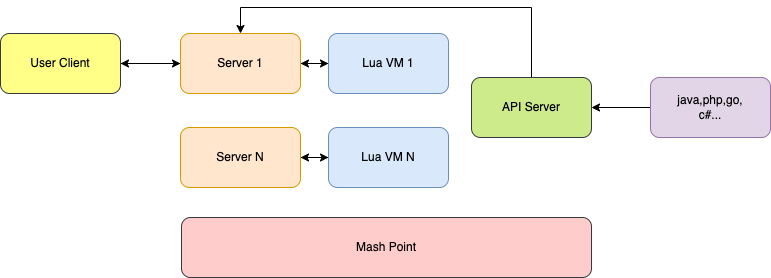

The diagram above was exported from draw.io. Its source (the exported page's mxGraphModel, read from the mxfile embedded in the PNG):
<mxGraphModel dx="1773" dy="617" grid="1" gridSize="10" guides="1" tooltips="1" connect="1" arrows="1" fold="1" page="1" pageScale="1" pageWidth="827" pageHeight="1169" math="0" shadow="0">
  <root>
    <mxCell id="0" />
    <mxCell id="1" parent="0" />
    <mxCell id="3WEi0HYEtHAem8nGTcju-12" style="edgeStyle=orthogonalEdgeStyle;rounded=0;orthogonalLoop=1;jettySize=auto;html=1;exitX=1;exitY=0.5;exitDx=0;exitDy=0;" parent="1" source="3WEi0HYEtHAem8nGTcju-4" target="3WEi0HYEtHAem8nGTcju-5" edge="1">
      <mxGeometry relative="1" as="geometry" />
    </mxCell>
    <mxCell id="3WEi0HYEtHAem8nGTcju-35" style="edgeStyle=orthogonalEdgeStyle;rounded=0;orthogonalLoop=1;jettySize=auto;html=1;exitX=1;exitY=0.5;exitDx=0;exitDy=0;entryX=0;entryY=0.5;entryDx=0;entryDy=0;" parent="1" source="3WEi0HYEtHAem8nGTcju-33" target="3WEi0HYEtHAem8nGTcju-4" edge="1">
      <mxGeometry relative="1" as="geometry">
        <mxPoint x="159" y="150" as="sourcePoint" />
      </mxGeometry>
    </mxCell>
    <mxCell id="SDdoCXcCBmcF1Qvyk-rI-9" style="edgeStyle=orthogonalEdgeStyle;rounded=0;orthogonalLoop=1;jettySize=auto;html=1;entryX=1;entryY=0.5;entryDx=0;entryDy=0;" parent="1" source="3WEi0HYEtHAem8nGTcju-4" target="3WEi0HYEtHAem8nGTcju-33" edge="1">
      <mxGeometry relative="1" as="geometry" />
    </mxCell>
    <mxCell id="3WEi0HYEtHAem8nGTcju-4" value="Server 1" style="rounded=1;whiteSpace=wrap;html=1;fillColor=#ffe6cc;strokeColor=#d79b00;" parent="1" vertex="1">
      <mxGeometry x="170" y="276" width="120" height="60" as="geometry" />
    </mxCell>
    <mxCell id="6AMHe1lzbUQ9RkNrJdrv-1" style="edgeStyle=orthogonalEdgeStyle;rounded=0;orthogonalLoop=1;jettySize=auto;html=1;exitX=0;exitY=0.5;exitDx=0;exitDy=0;entryX=1;entryY=0.5;entryDx=0;entryDy=0;" edge="1" parent="1" source="3WEi0HYEtHAem8nGTcju-5" target="3WEi0HYEtHAem8nGTcju-4">
      <mxGeometry relative="1" as="geometry" />
    </mxCell>
    <mxCell id="3WEi0HYEtHAem8nGTcju-5" value="Lua VM 1" style="rounded=1;whiteSpace=wrap;html=1;fillColor=#dae8fc;strokeColor=#6c8ebf;" parent="1" vertex="1">
      <mxGeometry x="318" y="276" width="120" height="60" as="geometry" />
    </mxCell>
    <mxCell id="3WEi0HYEtHAem8nGTcju-13" style="edgeStyle=orthogonalEdgeStyle;rounded=0;orthogonalLoop=1;jettySize=auto;html=1;exitX=1;exitY=0.5;exitDx=0;exitDy=0;entryX=0;entryY=0.5;entryDx=0;entryDy=0;" parent="1" edge="1">
      <mxGeometry relative="1" as="geometry">
        <mxPoint x="318" y="320" as="targetPoint" />
      </mxGeometry>
    </mxCell>
    <mxCell id="SDdoCXcCBmcF1Qvyk-rI-5" style="edgeStyle=orthogonalEdgeStyle;rounded=0;orthogonalLoop=1;jettySize=auto;html=1;exitX=0;exitY=0.5;exitDx=0;exitDy=0;entryX=1;entryY=0.5;entryDx=0;entryDy=0;" parent="1" source="3WEi0HYEtHAem8nGTcju-26" target="3WEi0HYEtHAem8nGTcju-8" edge="1">
      <mxGeometry relative="1" as="geometry" />
    </mxCell>
    <mxCell id="SDdoCXcCBmcF1Qvyk-rI-8" style="edgeStyle=orthogonalEdgeStyle;rounded=0;orthogonalLoop=1;jettySize=auto;html=1;entryX=0.5;entryY=0;entryDx=0;entryDy=0;exitX=0.5;exitY=0;exitDx=0;exitDy=0;" parent="1" source="3WEi0HYEtHAem8nGTcju-8" target="3WEi0HYEtHAem8nGTcju-4" edge="1">
      <mxGeometry relative="1" as="geometry">
        <Array as="points">
          <mxPoint x="521" y="250" />
          <mxPoint x="230" y="250" />
        </Array>
      </mxGeometry>
    </mxCell>
    <mxCell id="3WEi0HYEtHAem8nGTcju-8" value="API Server" style="rounded=1;whiteSpace=wrap;html=1;fillColor=#cdeb8b;strokeColor=#36393d;" parent="1" vertex="1">
      <mxGeometry x="461" y="320" width="120" height="60" as="geometry" />
    </mxCell>
    <mxCell id="3WEi0HYEtHAem8nGTcju-9" value="Mash Point" style="rounded=1;whiteSpace=wrap;html=1;fillColor=#ffcccc;strokeColor=#36393d;" parent="1" vertex="1">
      <mxGeometry x="171" y="460" width="410" height="60" as="geometry" />
    </mxCell>
    <mxCell id="3WEi0HYEtHAem8nGTcju-14" style="edgeStyle=orthogonalEdgeStyle;rounded=0;orthogonalLoop=1;jettySize=auto;html=1;exitX=1;exitY=0.5;exitDx=0;exitDy=0;entryX=0;entryY=0.5;entryDx=0;entryDy=0;" parent="1" source="3WEi0HYEtHAem8nGTcju-10" target="3WEi0HYEtHAem8nGTcju-11" edge="1">
      <mxGeometry relative="1" as="geometry" />
    </mxCell>
    <mxCell id="3WEi0HYEtHAem8nGTcju-10" value="Server N" style="rounded=1;whiteSpace=wrap;html=1;fillColor=#ffe6cc;strokeColor=#d79b00;" parent="1" vertex="1">
      <mxGeometry x="170" y="370" width="120" height="60" as="geometry" />
    </mxCell>
    <mxCell id="6AMHe1lzbUQ9RkNrJdrv-2" style="edgeStyle=orthogonalEdgeStyle;rounded=0;orthogonalLoop=1;jettySize=auto;html=1;exitX=0;exitY=0.5;exitDx=0;exitDy=0;entryX=1;entryY=0.5;entryDx=0;entryDy=0;" edge="1" parent="1" source="3WEi0HYEtHAem8nGTcju-11" target="3WEi0HYEtHAem8nGTcju-10">
      <mxGeometry relative="1" as="geometry" />
    </mxCell>
    <mxCell id="3WEi0HYEtHAem8nGTcju-11" value="Lua VM N" style="rounded=1;whiteSpace=wrap;html=1;fillColor=#dae8fc;strokeColor=#6c8ebf;" parent="1" vertex="1">
      <mxGeometry x="318" y="370" width="120" height="60" as="geometry" />
    </mxCell>
    <mxCell id="3WEi0HYEtHAem8nGTcju-26" value="java,php,go,&lt;br&gt;c#..." style="rounded=1;whiteSpace=wrap;html=1;fillColor=#e1d5e7;strokeColor=#9673a6;" parent="1" vertex="1">
      <mxGeometry x="640" y="320" width="120" height="60" as="geometry" />
    </mxCell>
    <mxCell id="3WEi0HYEtHAem8nGTcju-33" value="User Client" style="rounded=1;whiteSpace=wrap;html=1;fillColor=#ffff88;strokeColor=#36393d;" parent="1" vertex="1">
      <mxGeometry x="-10" y="276" width="120" height="60" as="geometry" />
    </mxCell>
  </root>
</mxGraphModel>